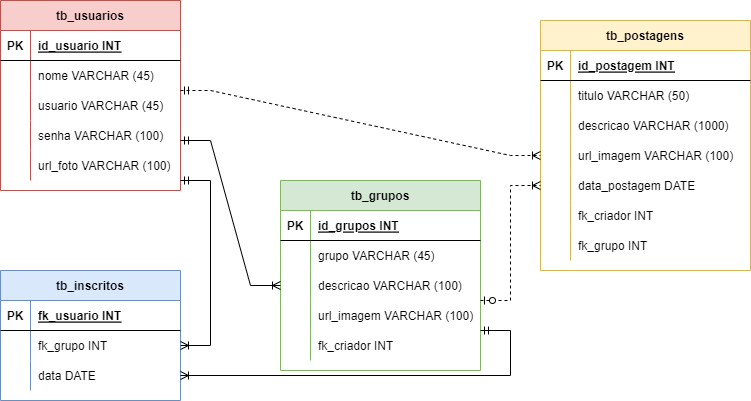

The diagram above was exported from draw.io. Its source (the exported page's mxGraphModel, read from the mxfile embedded in the PNG):
<mxGraphModel dx="1038" dy="547" grid="1" gridSize="10" guides="1" tooltips="1" connect="1" arrows="1" fold="1" page="1" pageScale="1" pageWidth="827" pageHeight="1169" math="0" shadow="0">
  <root>
    <mxCell id="0" />
    <mxCell id="1" parent="0" />
    <mxCell id="qF9DziqS5-_4q9cxnMqk-1" value="tb_usuarios" style="shape=table;startSize=30;container=1;collapsible=1;childLayout=tableLayout;fixedRows=1;rowLines=0;fontStyle=1;align=center;resizeLast=1;fillColor=#f8cecc;strokeColor=#b85450;" vertex="1" parent="1">
      <mxGeometry x="70" y="40" width="180" height="190" as="geometry" />
    </mxCell>
    <mxCell id="qF9DziqS5-_4q9cxnMqk-2" value="" style="shape=tableRow;horizontal=0;startSize=0;swimlaneHead=0;swimlaneBody=0;fillColor=none;collapsible=0;dropTarget=0;points=[[0,0.5],[1,0.5]];portConstraint=eastwest;top=0;left=0;right=0;bottom=1;" vertex="1" parent="qF9DziqS5-_4q9cxnMqk-1">
      <mxGeometry y="30" width="180" height="30" as="geometry" />
    </mxCell>
    <mxCell id="qF9DziqS5-_4q9cxnMqk-3" value="PK" style="shape=partialRectangle;connectable=0;fillColor=none;top=0;left=0;bottom=0;right=0;fontStyle=1;overflow=hidden;" vertex="1" parent="qF9DziqS5-_4q9cxnMqk-2">
      <mxGeometry width="30" height="30" as="geometry">
        <mxRectangle width="30" height="30" as="alternateBounds" />
      </mxGeometry>
    </mxCell>
    <mxCell id="qF9DziqS5-_4q9cxnMqk-4" value="id_usuario INT" style="shape=partialRectangle;connectable=0;fillColor=none;top=0;left=0;bottom=0;right=0;align=left;spacingLeft=6;fontStyle=5;overflow=hidden;" vertex="1" parent="qF9DziqS5-_4q9cxnMqk-2">
      <mxGeometry x="30" width="150" height="30" as="geometry">
        <mxRectangle width="150" height="30" as="alternateBounds" />
      </mxGeometry>
    </mxCell>
    <mxCell id="qF9DziqS5-_4q9cxnMqk-5" value="" style="shape=tableRow;horizontal=0;startSize=0;swimlaneHead=0;swimlaneBody=0;fillColor=none;collapsible=0;dropTarget=0;points=[[0,0.5],[1,0.5]];portConstraint=eastwest;top=0;left=0;right=0;bottom=0;" vertex="1" parent="qF9DziqS5-_4q9cxnMqk-1">
      <mxGeometry y="60" width="180" height="30" as="geometry" />
    </mxCell>
    <mxCell id="qF9DziqS5-_4q9cxnMqk-6" value="" style="shape=partialRectangle;connectable=0;fillColor=none;top=0;left=0;bottom=0;right=0;editable=1;overflow=hidden;" vertex="1" parent="qF9DziqS5-_4q9cxnMqk-5">
      <mxGeometry width="30" height="30" as="geometry">
        <mxRectangle width="30" height="30" as="alternateBounds" />
      </mxGeometry>
    </mxCell>
    <mxCell id="qF9DziqS5-_4q9cxnMqk-7" value="nome VARCHAR (45)" style="shape=partialRectangle;connectable=0;fillColor=none;top=0;left=0;bottom=0;right=0;align=left;spacingLeft=6;overflow=hidden;" vertex="1" parent="qF9DziqS5-_4q9cxnMqk-5">
      <mxGeometry x="30" width="150" height="30" as="geometry">
        <mxRectangle width="150" height="30" as="alternateBounds" />
      </mxGeometry>
    </mxCell>
    <mxCell id="qF9DziqS5-_4q9cxnMqk-8" value="" style="shape=tableRow;horizontal=0;startSize=0;swimlaneHead=0;swimlaneBody=0;fillColor=none;collapsible=0;dropTarget=0;points=[[0,0.5],[1,0.5]];portConstraint=eastwest;top=0;left=0;right=0;bottom=0;" vertex="1" parent="qF9DziqS5-_4q9cxnMqk-1">
      <mxGeometry y="90" width="180" height="30" as="geometry" />
    </mxCell>
    <mxCell id="qF9DziqS5-_4q9cxnMqk-9" value="" style="shape=partialRectangle;connectable=0;fillColor=none;top=0;left=0;bottom=0;right=0;editable=1;overflow=hidden;" vertex="1" parent="qF9DziqS5-_4q9cxnMqk-8">
      <mxGeometry width="30" height="30" as="geometry">
        <mxRectangle width="30" height="30" as="alternateBounds" />
      </mxGeometry>
    </mxCell>
    <mxCell id="qF9DziqS5-_4q9cxnMqk-10" value="usuario VARCHAR (45)" style="shape=partialRectangle;connectable=0;fillColor=none;top=0;left=0;bottom=0;right=0;align=left;spacingLeft=6;overflow=hidden;" vertex="1" parent="qF9DziqS5-_4q9cxnMqk-8">
      <mxGeometry x="30" width="150" height="30" as="geometry">
        <mxRectangle width="150" height="30" as="alternateBounds" />
      </mxGeometry>
    </mxCell>
    <mxCell id="qF9DziqS5-_4q9cxnMqk-11" value="" style="shape=tableRow;horizontal=0;startSize=0;swimlaneHead=0;swimlaneBody=0;fillColor=none;collapsible=0;dropTarget=0;points=[[0,0.5],[1,0.5]];portConstraint=eastwest;top=0;left=0;right=0;bottom=0;" vertex="1" parent="qF9DziqS5-_4q9cxnMqk-1">
      <mxGeometry y="120" width="180" height="30" as="geometry" />
    </mxCell>
    <mxCell id="qF9DziqS5-_4q9cxnMqk-12" value="" style="shape=partialRectangle;connectable=0;fillColor=none;top=0;left=0;bottom=0;right=0;editable=1;overflow=hidden;" vertex="1" parent="qF9DziqS5-_4q9cxnMqk-11">
      <mxGeometry width="30" height="30" as="geometry">
        <mxRectangle width="30" height="30" as="alternateBounds" />
      </mxGeometry>
    </mxCell>
    <mxCell id="qF9DziqS5-_4q9cxnMqk-13" value="senha VARCHAR (100)" style="shape=partialRectangle;connectable=0;fillColor=none;top=0;left=0;bottom=0;right=0;align=left;spacingLeft=6;overflow=hidden;" vertex="1" parent="qF9DziqS5-_4q9cxnMqk-11">
      <mxGeometry x="30" width="150" height="30" as="geometry">
        <mxRectangle width="150" height="30" as="alternateBounds" />
      </mxGeometry>
    </mxCell>
    <mxCell id="qF9DziqS5-_4q9cxnMqk-14" value="" style="shape=tableRow;horizontal=0;startSize=0;swimlaneHead=0;swimlaneBody=0;fillColor=none;collapsible=0;dropTarget=0;points=[[0,0.5],[1,0.5]];portConstraint=eastwest;top=0;left=0;right=0;bottom=0;" vertex="1" parent="qF9DziqS5-_4q9cxnMqk-1">
      <mxGeometry y="150" width="180" height="30" as="geometry" />
    </mxCell>
    <mxCell id="qF9DziqS5-_4q9cxnMqk-15" value="" style="shape=partialRectangle;connectable=0;fillColor=none;top=0;left=0;bottom=0;right=0;editable=1;overflow=hidden;" vertex="1" parent="qF9DziqS5-_4q9cxnMqk-14">
      <mxGeometry width="30" height="30" as="geometry">
        <mxRectangle width="30" height="30" as="alternateBounds" />
      </mxGeometry>
    </mxCell>
    <mxCell id="qF9DziqS5-_4q9cxnMqk-16" value="url_foto VARCHAR (100)" style="shape=partialRectangle;connectable=0;fillColor=none;top=0;left=0;bottom=0;right=0;align=left;spacingLeft=6;overflow=hidden;" vertex="1" parent="qF9DziqS5-_4q9cxnMqk-14">
      <mxGeometry x="30" width="150" height="30" as="geometry">
        <mxRectangle width="150" height="30" as="alternateBounds" />
      </mxGeometry>
    </mxCell>
    <mxCell id="qF9DziqS5-_4q9cxnMqk-17" value="tb_inscritos" style="shape=table;startSize=30;container=1;collapsible=1;childLayout=tableLayout;fixedRows=1;rowLines=0;fontStyle=1;align=center;resizeLast=1;fillColor=#dae8fc;strokeColor=#6c8ebf;" vertex="1" parent="1">
      <mxGeometry x="70" y="310" width="180" height="130" as="geometry" />
    </mxCell>
    <mxCell id="qF9DziqS5-_4q9cxnMqk-18" value="" style="shape=tableRow;horizontal=0;startSize=0;swimlaneHead=0;swimlaneBody=0;fillColor=none;collapsible=0;dropTarget=0;points=[[0,0.5],[1,0.5]];portConstraint=eastwest;top=0;left=0;right=0;bottom=1;" vertex="1" parent="qF9DziqS5-_4q9cxnMqk-17">
      <mxGeometry y="30" width="180" height="30" as="geometry" />
    </mxCell>
    <mxCell id="qF9DziqS5-_4q9cxnMqk-19" value="PK" style="shape=partialRectangle;connectable=0;fillColor=none;top=0;left=0;bottom=0;right=0;fontStyle=1;overflow=hidden;" vertex="1" parent="qF9DziqS5-_4q9cxnMqk-18">
      <mxGeometry width="30" height="30" as="geometry">
        <mxRectangle width="30" height="30" as="alternateBounds" />
      </mxGeometry>
    </mxCell>
    <mxCell id="qF9DziqS5-_4q9cxnMqk-20" value="fk_usuario INT" style="shape=partialRectangle;connectable=0;fillColor=none;top=0;left=0;bottom=0;right=0;align=left;spacingLeft=6;fontStyle=5;overflow=hidden;" vertex="1" parent="qF9DziqS5-_4q9cxnMqk-18">
      <mxGeometry x="30" width="150" height="30" as="geometry">
        <mxRectangle width="150" height="30" as="alternateBounds" />
      </mxGeometry>
    </mxCell>
    <mxCell id="qF9DziqS5-_4q9cxnMqk-21" value="" style="shape=tableRow;horizontal=0;startSize=0;swimlaneHead=0;swimlaneBody=0;fillColor=none;collapsible=0;dropTarget=0;points=[[0,0.5],[1,0.5]];portConstraint=eastwest;top=0;left=0;right=0;bottom=0;" vertex="1" parent="qF9DziqS5-_4q9cxnMqk-17">
      <mxGeometry y="60" width="180" height="30" as="geometry" />
    </mxCell>
    <mxCell id="qF9DziqS5-_4q9cxnMqk-22" value="" style="shape=partialRectangle;connectable=0;fillColor=none;top=0;left=0;bottom=0;right=0;editable=1;overflow=hidden;" vertex="1" parent="qF9DziqS5-_4q9cxnMqk-21">
      <mxGeometry width="30" height="30" as="geometry">
        <mxRectangle width="30" height="30" as="alternateBounds" />
      </mxGeometry>
    </mxCell>
    <mxCell id="qF9DziqS5-_4q9cxnMqk-23" value="fk_grupo INT" style="shape=partialRectangle;connectable=0;fillColor=none;top=0;left=0;bottom=0;right=0;align=left;spacingLeft=6;overflow=hidden;" vertex="1" parent="qF9DziqS5-_4q9cxnMqk-21">
      <mxGeometry x="30" width="150" height="30" as="geometry">
        <mxRectangle width="150" height="30" as="alternateBounds" />
      </mxGeometry>
    </mxCell>
    <mxCell id="qF9DziqS5-_4q9cxnMqk-24" value="" style="shape=tableRow;horizontal=0;startSize=0;swimlaneHead=0;swimlaneBody=0;fillColor=none;collapsible=0;dropTarget=0;points=[[0,0.5],[1,0.5]];portConstraint=eastwest;top=0;left=0;right=0;bottom=0;" vertex="1" parent="qF9DziqS5-_4q9cxnMqk-17">
      <mxGeometry y="90" width="180" height="30" as="geometry" />
    </mxCell>
    <mxCell id="qF9DziqS5-_4q9cxnMqk-25" value="" style="shape=partialRectangle;connectable=0;fillColor=none;top=0;left=0;bottom=0;right=0;editable=1;overflow=hidden;" vertex="1" parent="qF9DziqS5-_4q9cxnMqk-24">
      <mxGeometry width="30" height="30" as="geometry">
        <mxRectangle width="30" height="30" as="alternateBounds" />
      </mxGeometry>
    </mxCell>
    <mxCell id="qF9DziqS5-_4q9cxnMqk-26" value="data DATE" style="shape=partialRectangle;connectable=0;fillColor=none;top=0;left=0;bottom=0;right=0;align=left;spacingLeft=6;overflow=hidden;" vertex="1" parent="qF9DziqS5-_4q9cxnMqk-24">
      <mxGeometry x="30" width="150" height="30" as="geometry">
        <mxRectangle width="150" height="30" as="alternateBounds" />
      </mxGeometry>
    </mxCell>
    <mxCell id="qF9DziqS5-_4q9cxnMqk-31" value="tb_grupos" style="shape=table;startSize=30;container=1;collapsible=1;childLayout=tableLayout;fixedRows=1;rowLines=0;fontStyle=1;align=center;resizeLast=1;fillColor=#d5e8d4;strokeColor=#82b366;" vertex="1" parent="1">
      <mxGeometry x="350" y="220" width="200" height="190" as="geometry" />
    </mxCell>
    <mxCell id="qF9DziqS5-_4q9cxnMqk-32" value="" style="shape=tableRow;horizontal=0;startSize=0;swimlaneHead=0;swimlaneBody=0;fillColor=none;collapsible=0;dropTarget=0;points=[[0,0.5],[1,0.5]];portConstraint=eastwest;top=0;left=0;right=0;bottom=1;" vertex="1" parent="qF9DziqS5-_4q9cxnMqk-31">
      <mxGeometry y="30" width="200" height="30" as="geometry" />
    </mxCell>
    <mxCell id="qF9DziqS5-_4q9cxnMqk-33" value="PK" style="shape=partialRectangle;connectable=0;fillColor=none;top=0;left=0;bottom=0;right=0;fontStyle=1;overflow=hidden;" vertex="1" parent="qF9DziqS5-_4q9cxnMqk-32">
      <mxGeometry width="30" height="30" as="geometry">
        <mxRectangle width="30" height="30" as="alternateBounds" />
      </mxGeometry>
    </mxCell>
    <mxCell id="qF9DziqS5-_4q9cxnMqk-34" value="id_grupos INT" style="shape=partialRectangle;connectable=0;fillColor=none;top=0;left=0;bottom=0;right=0;align=left;spacingLeft=6;fontStyle=5;overflow=hidden;" vertex="1" parent="qF9DziqS5-_4q9cxnMqk-32">
      <mxGeometry x="30" width="170" height="30" as="geometry">
        <mxRectangle width="170" height="30" as="alternateBounds" />
      </mxGeometry>
    </mxCell>
    <mxCell id="qF9DziqS5-_4q9cxnMqk-35" value="" style="shape=tableRow;horizontal=0;startSize=0;swimlaneHead=0;swimlaneBody=0;fillColor=none;collapsible=0;dropTarget=0;points=[[0,0.5],[1,0.5]];portConstraint=eastwest;top=0;left=0;right=0;bottom=0;" vertex="1" parent="qF9DziqS5-_4q9cxnMqk-31">
      <mxGeometry y="60" width="200" height="30" as="geometry" />
    </mxCell>
    <mxCell id="qF9DziqS5-_4q9cxnMqk-36" value="" style="shape=partialRectangle;connectable=0;fillColor=none;top=0;left=0;bottom=0;right=0;editable=1;overflow=hidden;" vertex="1" parent="qF9DziqS5-_4q9cxnMqk-35">
      <mxGeometry width="30" height="30" as="geometry">
        <mxRectangle width="30" height="30" as="alternateBounds" />
      </mxGeometry>
    </mxCell>
    <mxCell id="qF9DziqS5-_4q9cxnMqk-37" value="grupo VARCHAR (45)" style="shape=partialRectangle;connectable=0;fillColor=none;top=0;left=0;bottom=0;right=0;align=left;spacingLeft=6;overflow=hidden;" vertex="1" parent="qF9DziqS5-_4q9cxnMqk-35">
      <mxGeometry x="30" width="170" height="30" as="geometry">
        <mxRectangle width="170" height="30" as="alternateBounds" />
      </mxGeometry>
    </mxCell>
    <mxCell id="qF9DziqS5-_4q9cxnMqk-38" value="" style="shape=tableRow;horizontal=0;startSize=0;swimlaneHead=0;swimlaneBody=0;fillColor=none;collapsible=0;dropTarget=0;points=[[0,0.5],[1,0.5]];portConstraint=eastwest;top=0;left=0;right=0;bottom=0;" vertex="1" parent="qF9DziqS5-_4q9cxnMqk-31">
      <mxGeometry y="90" width="200" height="30" as="geometry" />
    </mxCell>
    <mxCell id="qF9DziqS5-_4q9cxnMqk-39" value="" style="shape=partialRectangle;connectable=0;fillColor=none;top=0;left=0;bottom=0;right=0;editable=1;overflow=hidden;" vertex="1" parent="qF9DziqS5-_4q9cxnMqk-38">
      <mxGeometry width="30" height="30" as="geometry">
        <mxRectangle width="30" height="30" as="alternateBounds" />
      </mxGeometry>
    </mxCell>
    <mxCell id="qF9DziqS5-_4q9cxnMqk-40" value="descricao VARCHAR (100)" style="shape=partialRectangle;connectable=0;fillColor=none;top=0;left=0;bottom=0;right=0;align=left;spacingLeft=6;overflow=hidden;" vertex="1" parent="qF9DziqS5-_4q9cxnMqk-38">
      <mxGeometry x="30" width="170" height="30" as="geometry">
        <mxRectangle width="170" height="30" as="alternateBounds" />
      </mxGeometry>
    </mxCell>
    <mxCell id="qF9DziqS5-_4q9cxnMqk-41" value="" style="shape=tableRow;horizontal=0;startSize=0;swimlaneHead=0;swimlaneBody=0;fillColor=none;collapsible=0;dropTarget=0;points=[[0,0.5],[1,0.5]];portConstraint=eastwest;top=0;left=0;right=0;bottom=0;" vertex="1" parent="qF9DziqS5-_4q9cxnMqk-31">
      <mxGeometry y="120" width="200" height="30" as="geometry" />
    </mxCell>
    <mxCell id="qF9DziqS5-_4q9cxnMqk-42" value="" style="shape=partialRectangle;connectable=0;fillColor=none;top=0;left=0;bottom=0;right=0;editable=1;overflow=hidden;" vertex="1" parent="qF9DziqS5-_4q9cxnMqk-41">
      <mxGeometry width="30" height="30" as="geometry">
        <mxRectangle width="30" height="30" as="alternateBounds" />
      </mxGeometry>
    </mxCell>
    <mxCell id="qF9DziqS5-_4q9cxnMqk-43" value="url_imagem VARCHAR (100)" style="shape=partialRectangle;connectable=0;fillColor=none;top=0;left=0;bottom=0;right=0;align=left;spacingLeft=6;overflow=hidden;" vertex="1" parent="qF9DziqS5-_4q9cxnMqk-41">
      <mxGeometry x="30" width="170" height="30" as="geometry">
        <mxRectangle width="170" height="30" as="alternateBounds" />
      </mxGeometry>
    </mxCell>
    <mxCell id="qF9DziqS5-_4q9cxnMqk-44" value="" style="shape=tableRow;horizontal=0;startSize=0;swimlaneHead=0;swimlaneBody=0;fillColor=none;collapsible=0;dropTarget=0;points=[[0,0.5],[1,0.5]];portConstraint=eastwest;top=0;left=0;right=0;bottom=0;" vertex="1" parent="qF9DziqS5-_4q9cxnMqk-31">
      <mxGeometry y="150" width="200" height="30" as="geometry" />
    </mxCell>
    <mxCell id="qF9DziqS5-_4q9cxnMqk-45" value="" style="shape=partialRectangle;connectable=0;fillColor=none;top=0;left=0;bottom=0;right=0;editable=1;overflow=hidden;" vertex="1" parent="qF9DziqS5-_4q9cxnMqk-44">
      <mxGeometry width="30" height="30" as="geometry">
        <mxRectangle width="30" height="30" as="alternateBounds" />
      </mxGeometry>
    </mxCell>
    <mxCell id="qF9DziqS5-_4q9cxnMqk-46" value="fk_criador INT" style="shape=partialRectangle;connectable=0;fillColor=none;top=0;left=0;bottom=0;right=0;align=left;spacingLeft=6;overflow=hidden;" vertex="1" parent="qF9DziqS5-_4q9cxnMqk-44">
      <mxGeometry x="30" width="170" height="30" as="geometry">
        <mxRectangle width="170" height="30" as="alternateBounds" />
      </mxGeometry>
    </mxCell>
    <mxCell id="qF9DziqS5-_4q9cxnMqk-47" value="" style="edgeStyle=entityRelationEdgeStyle;fontSize=12;html=1;endArrow=ERoneToMany;startArrow=ERmandOne;rounded=0;entryX=0;entryY=0.5;entryDx=0;entryDy=0;" edge="1" parent="1" target="qF9DziqS5-_4q9cxnMqk-38">
      <mxGeometry width="100" height="100" relative="1" as="geometry">
        <mxPoint x="250" y="180" as="sourcePoint" />
        <mxPoint x="350" y="80" as="targetPoint" />
      </mxGeometry>
    </mxCell>
    <mxCell id="qF9DziqS5-_4q9cxnMqk-48" value="" style="edgeStyle=entityRelationEdgeStyle;fontSize=12;html=1;endArrow=ERoneToMany;startArrow=ERmandOne;rounded=0;entryX=1;entryY=0.5;entryDx=0;entryDy=0;" edge="1" parent="1" target="qF9DziqS5-_4q9cxnMqk-24">
      <mxGeometry width="100" height="100" relative="1" as="geometry">
        <mxPoint x="550" y="370" as="sourcePoint" />
        <mxPoint x="650" y="270" as="targetPoint" />
      </mxGeometry>
    </mxCell>
    <mxCell id="qF9DziqS5-_4q9cxnMqk-49" value="tb_postagens" style="shape=table;startSize=30;container=1;collapsible=1;childLayout=tableLayout;fixedRows=1;rowLines=0;fontStyle=1;align=center;resizeLast=1;fillColor=#fff2cc;strokeColor=#d6b656;" vertex="1" parent="1">
      <mxGeometry x="610" y="60" width="210" height="250" as="geometry" />
    </mxCell>
    <mxCell id="qF9DziqS5-_4q9cxnMqk-50" value="" style="shape=tableRow;horizontal=0;startSize=0;swimlaneHead=0;swimlaneBody=0;fillColor=none;collapsible=0;dropTarget=0;points=[[0,0.5],[1,0.5]];portConstraint=eastwest;top=0;left=0;right=0;bottom=1;" vertex="1" parent="qF9DziqS5-_4q9cxnMqk-49">
      <mxGeometry y="30" width="210" height="30" as="geometry" />
    </mxCell>
    <mxCell id="qF9DziqS5-_4q9cxnMqk-51" value="PK" style="shape=partialRectangle;connectable=0;fillColor=none;top=0;left=0;bottom=0;right=0;fontStyle=1;overflow=hidden;" vertex="1" parent="qF9DziqS5-_4q9cxnMqk-50">
      <mxGeometry width="30" height="30" as="geometry">
        <mxRectangle width="30" height="30" as="alternateBounds" />
      </mxGeometry>
    </mxCell>
    <mxCell id="qF9DziqS5-_4q9cxnMqk-52" value="id_postagem INT" style="shape=partialRectangle;connectable=0;fillColor=none;top=0;left=0;bottom=0;right=0;align=left;spacingLeft=6;fontStyle=5;overflow=hidden;" vertex="1" parent="qF9DziqS5-_4q9cxnMqk-50">
      <mxGeometry x="30" width="180" height="30" as="geometry">
        <mxRectangle width="180" height="30" as="alternateBounds" />
      </mxGeometry>
    </mxCell>
    <mxCell id="qF9DziqS5-_4q9cxnMqk-53" value="" style="shape=tableRow;horizontal=0;startSize=0;swimlaneHead=0;swimlaneBody=0;fillColor=none;collapsible=0;dropTarget=0;points=[[0,0.5],[1,0.5]];portConstraint=eastwest;top=0;left=0;right=0;bottom=0;" vertex="1" parent="qF9DziqS5-_4q9cxnMqk-49">
      <mxGeometry y="60" width="210" height="30" as="geometry" />
    </mxCell>
    <mxCell id="qF9DziqS5-_4q9cxnMqk-54" value="" style="shape=partialRectangle;connectable=0;fillColor=none;top=0;left=0;bottom=0;right=0;editable=1;overflow=hidden;" vertex="1" parent="qF9DziqS5-_4q9cxnMqk-53">
      <mxGeometry width="30" height="30" as="geometry">
        <mxRectangle width="30" height="30" as="alternateBounds" />
      </mxGeometry>
    </mxCell>
    <mxCell id="qF9DziqS5-_4q9cxnMqk-55" value="titulo VARCHAR (50)" style="shape=partialRectangle;connectable=0;fillColor=none;top=0;left=0;bottom=0;right=0;align=left;spacingLeft=6;overflow=hidden;" vertex="1" parent="qF9DziqS5-_4q9cxnMqk-53">
      <mxGeometry x="30" width="180" height="30" as="geometry">
        <mxRectangle width="180" height="30" as="alternateBounds" />
      </mxGeometry>
    </mxCell>
    <mxCell id="qF9DziqS5-_4q9cxnMqk-56" value="" style="shape=tableRow;horizontal=0;startSize=0;swimlaneHead=0;swimlaneBody=0;fillColor=none;collapsible=0;dropTarget=0;points=[[0,0.5],[1,0.5]];portConstraint=eastwest;top=0;left=0;right=0;bottom=0;" vertex="1" parent="qF9DziqS5-_4q9cxnMqk-49">
      <mxGeometry y="90" width="210" height="30" as="geometry" />
    </mxCell>
    <mxCell id="qF9DziqS5-_4q9cxnMqk-57" value="" style="shape=partialRectangle;connectable=0;fillColor=none;top=0;left=0;bottom=0;right=0;editable=1;overflow=hidden;" vertex="1" parent="qF9DziqS5-_4q9cxnMqk-56">
      <mxGeometry width="30" height="30" as="geometry">
        <mxRectangle width="30" height="30" as="alternateBounds" />
      </mxGeometry>
    </mxCell>
    <mxCell id="qF9DziqS5-_4q9cxnMqk-58" value="descricao VARCHAR (1000)" style="shape=partialRectangle;connectable=0;fillColor=none;top=0;left=0;bottom=0;right=0;align=left;spacingLeft=6;overflow=hidden;" vertex="1" parent="qF9DziqS5-_4q9cxnMqk-56">
      <mxGeometry x="30" width="180" height="30" as="geometry">
        <mxRectangle width="180" height="30" as="alternateBounds" />
      </mxGeometry>
    </mxCell>
    <mxCell id="qF9DziqS5-_4q9cxnMqk-59" value="" style="shape=tableRow;horizontal=0;startSize=0;swimlaneHead=0;swimlaneBody=0;fillColor=none;collapsible=0;dropTarget=0;points=[[0,0.5],[1,0.5]];portConstraint=eastwest;top=0;left=0;right=0;bottom=0;" vertex="1" parent="qF9DziqS5-_4q9cxnMqk-49">
      <mxGeometry y="120" width="210" height="30" as="geometry" />
    </mxCell>
    <mxCell id="qF9DziqS5-_4q9cxnMqk-60" value="" style="shape=partialRectangle;connectable=0;fillColor=none;top=0;left=0;bottom=0;right=0;editable=1;overflow=hidden;" vertex="1" parent="qF9DziqS5-_4q9cxnMqk-59">
      <mxGeometry width="30" height="30" as="geometry">
        <mxRectangle width="30" height="30" as="alternateBounds" />
      </mxGeometry>
    </mxCell>
    <mxCell id="qF9DziqS5-_4q9cxnMqk-61" value="url_imagem VARCHAR (100)" style="shape=partialRectangle;connectable=0;fillColor=none;top=0;left=0;bottom=0;right=0;align=left;spacingLeft=6;overflow=hidden;" vertex="1" parent="qF9DziqS5-_4q9cxnMqk-59">
      <mxGeometry x="30" width="180" height="30" as="geometry">
        <mxRectangle width="180" height="30" as="alternateBounds" />
      </mxGeometry>
    </mxCell>
    <mxCell id="qF9DziqS5-_4q9cxnMqk-62" value="" style="shape=tableRow;horizontal=0;startSize=0;swimlaneHead=0;swimlaneBody=0;fillColor=none;collapsible=0;dropTarget=0;points=[[0,0.5],[1,0.5]];portConstraint=eastwest;top=0;left=0;right=0;bottom=0;" vertex="1" parent="qF9DziqS5-_4q9cxnMqk-49">
      <mxGeometry y="150" width="210" height="30" as="geometry" />
    </mxCell>
    <mxCell id="qF9DziqS5-_4q9cxnMqk-63" value="" style="shape=partialRectangle;connectable=0;fillColor=none;top=0;left=0;bottom=0;right=0;editable=1;overflow=hidden;" vertex="1" parent="qF9DziqS5-_4q9cxnMqk-62">
      <mxGeometry width="30" height="30" as="geometry">
        <mxRectangle width="30" height="30" as="alternateBounds" />
      </mxGeometry>
    </mxCell>
    <mxCell id="qF9DziqS5-_4q9cxnMqk-64" value="data_postagem DATE" style="shape=partialRectangle;connectable=0;fillColor=none;top=0;left=0;bottom=0;right=0;align=left;spacingLeft=6;overflow=hidden;" vertex="1" parent="qF9DziqS5-_4q9cxnMqk-62">
      <mxGeometry x="30" width="180" height="30" as="geometry">
        <mxRectangle width="180" height="30" as="alternateBounds" />
      </mxGeometry>
    </mxCell>
    <mxCell id="qF9DziqS5-_4q9cxnMqk-65" value="" style="shape=tableRow;horizontal=0;startSize=0;swimlaneHead=0;swimlaneBody=0;fillColor=none;collapsible=0;dropTarget=0;points=[[0,0.5],[1,0.5]];portConstraint=eastwest;top=0;left=0;right=0;bottom=0;" vertex="1" parent="qF9DziqS5-_4q9cxnMqk-49">
      <mxGeometry y="180" width="210" height="30" as="geometry" />
    </mxCell>
    <mxCell id="qF9DziqS5-_4q9cxnMqk-66" value="" style="shape=partialRectangle;connectable=0;fillColor=none;top=0;left=0;bottom=0;right=0;editable=1;overflow=hidden;" vertex="1" parent="qF9DziqS5-_4q9cxnMqk-65">
      <mxGeometry width="30" height="30" as="geometry">
        <mxRectangle width="30" height="30" as="alternateBounds" />
      </mxGeometry>
    </mxCell>
    <mxCell id="qF9DziqS5-_4q9cxnMqk-67" value="fk_criador INT" style="shape=partialRectangle;connectable=0;fillColor=none;top=0;left=0;bottom=0;right=0;align=left;spacingLeft=6;overflow=hidden;" vertex="1" parent="qF9DziqS5-_4q9cxnMqk-65">
      <mxGeometry x="30" width="180" height="30" as="geometry">
        <mxRectangle width="180" height="30" as="alternateBounds" />
      </mxGeometry>
    </mxCell>
    <mxCell id="qF9DziqS5-_4q9cxnMqk-68" value="" style="shape=tableRow;horizontal=0;startSize=0;swimlaneHead=0;swimlaneBody=0;fillColor=none;collapsible=0;dropTarget=0;points=[[0,0.5],[1,0.5]];portConstraint=eastwest;top=0;left=0;right=0;bottom=0;" vertex="1" parent="qF9DziqS5-_4q9cxnMqk-49">
      <mxGeometry y="210" width="210" height="30" as="geometry" />
    </mxCell>
    <mxCell id="qF9DziqS5-_4q9cxnMqk-69" value="" style="shape=partialRectangle;connectable=0;fillColor=none;top=0;left=0;bottom=0;right=0;editable=1;overflow=hidden;" vertex="1" parent="qF9DziqS5-_4q9cxnMqk-68">
      <mxGeometry width="30" height="30" as="geometry">
        <mxRectangle width="30" height="30" as="alternateBounds" />
      </mxGeometry>
    </mxCell>
    <mxCell id="qF9DziqS5-_4q9cxnMqk-70" value="fk_grupo INT" style="shape=partialRectangle;connectable=0;fillColor=none;top=0;left=0;bottom=0;right=0;align=left;spacingLeft=6;overflow=hidden;" vertex="1" parent="qF9DziqS5-_4q9cxnMqk-68">
      <mxGeometry x="30" width="180" height="30" as="geometry">
        <mxRectangle width="180" height="30" as="alternateBounds" />
      </mxGeometry>
    </mxCell>
    <mxCell id="qF9DziqS5-_4q9cxnMqk-71" value="" style="edgeStyle=entityRelationEdgeStyle;fontSize=12;html=1;endArrow=ERoneToMany;startArrow=ERzeroToOne;rounded=0;entryX=0;entryY=0.5;entryDx=0;entryDy=0;dashed=1;" edge="1" parent="1" target="qF9DziqS5-_4q9cxnMqk-62">
      <mxGeometry width="100" height="100" relative="1" as="geometry">
        <mxPoint x="550" y="340" as="sourcePoint" />
        <mxPoint x="650" y="240" as="targetPoint" />
      </mxGeometry>
    </mxCell>
    <mxCell id="qF9DziqS5-_4q9cxnMqk-72" value="" style="edgeStyle=entityRelationEdgeStyle;fontSize=12;html=1;endArrow=ERoneToMany;startArrow=ERmandOne;rounded=0;entryX=1;entryY=0.5;entryDx=0;entryDy=0;" edge="1" parent="1" target="qF9DziqS5-_4q9cxnMqk-21">
      <mxGeometry width="100" height="100" relative="1" as="geometry">
        <mxPoint x="250" y="220" as="sourcePoint" />
        <mxPoint x="350" y="120" as="targetPoint" />
      </mxGeometry>
    </mxCell>
    <mxCell id="qF9DziqS5-_4q9cxnMqk-73" value="" style="edgeStyle=entityRelationEdgeStyle;fontSize=12;html=1;endArrow=ERoneToMany;startArrow=ERmandOne;rounded=0;entryX=0;entryY=0.5;entryDx=0;entryDy=0;dashed=1;" edge="1" parent="1" target="qF9DziqS5-_4q9cxnMqk-59">
      <mxGeometry width="100" height="100" relative="1" as="geometry">
        <mxPoint x="250" y="130" as="sourcePoint" />
        <mxPoint x="350" y="30" as="targetPoint" />
      </mxGeometry>
    </mxCell>
  </root>
</mxGraphModel>